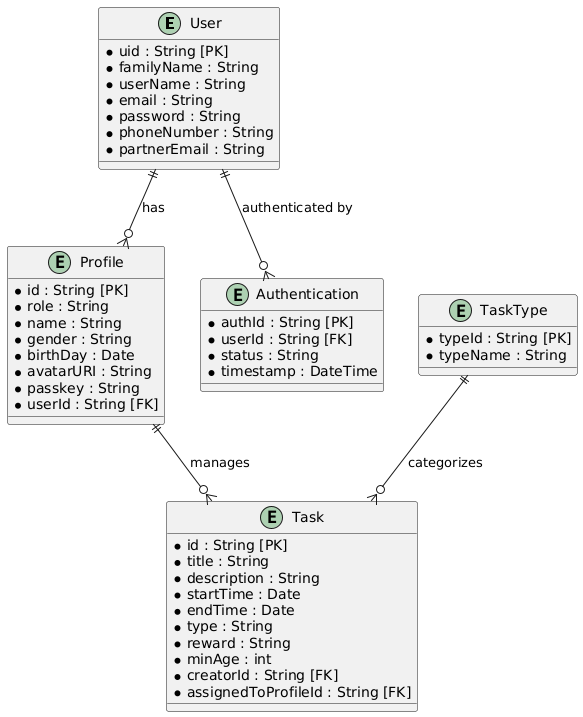

The diagram above was rendered by PlantUML. Its source (embedded in the PNG):
@startuml
entity User {
  * uid : String [PK]
  * familyName : String
  * userName : String
  * email : String
  * password : String
  * phoneNumber : String
  * partnerEmail : String
}

entity Profile {
  * id : String [PK]
  * role : String
  * name : String
  * gender : String
  * birthDay : Date
  * avatarURI : String
  * passkey : String
  * userId : String [FK]
}

entity Task {
  * id : String [PK]
  * title : String
  * description : String
  * startTime : Date
  * endTime : Date
  * type : String
  * reward : String
  * minAge : int
  * creatorId : String [FK]
  * assignedToProfileId : String [FK]
}

entity Authentication {
  * authId : String [PK]
  * userId : String [FK]
  * status : String
  * timestamp : DateTime
}

entity TaskType {
  * typeId : String [PK]
  * typeName : String
}

TaskType ||--o{ Task : "categorizes"
User ||--o{ Profile : "has"
Profile ||--o{ Task : "manages"
User ||--o{ Authentication : "authenticated by"
@enduml